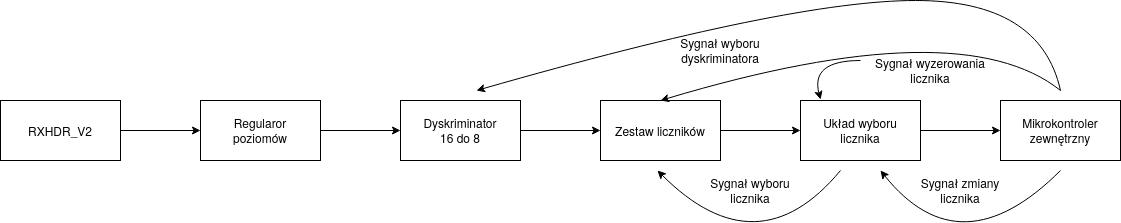

The diagram above was exported from draw.io. Its source (the exported page's mxGraphModel, read from the mxfile embedded in the PNG):
<mxGraphModel dx="1422" dy="766" grid="1" gridSize="10" guides="1" tooltips="1" connect="1" arrows="1" fold="1" page="1" pageScale="1" pageWidth="827" pageHeight="1169" math="0" shadow="0">
  <root>
    <mxCell id="WIyWlLk6GJQsqaUBKTNV-0" />
    <mxCell id="WIyWlLk6GJQsqaUBKTNV-1" parent="WIyWlLk6GJQsqaUBKTNV-0" />
    <mxCell id="OBs5iptIEvCMgA2CsJo4-2" value="" style="edgeStyle=orthogonalEdgeStyle;rounded=0;orthogonalLoop=1;jettySize=auto;html=1;" edge="1" parent="WIyWlLk6GJQsqaUBKTNV-1" source="OBs5iptIEvCMgA2CsJo4-0" target="OBs5iptIEvCMgA2CsJo4-1">
      <mxGeometry relative="1" as="geometry" />
    </mxCell>
    <mxCell id="OBs5iptIEvCMgA2CsJo4-0" value="RXHDR_V2" style="rounded=0;whiteSpace=wrap;html=1;" vertex="1" parent="WIyWlLk6GJQsqaUBKTNV-1">
      <mxGeometry x="170" y="240" width="120" height="60" as="geometry" />
    </mxCell>
    <mxCell id="OBs5iptIEvCMgA2CsJo4-4" value="" style="edgeStyle=orthogonalEdgeStyle;rounded=0;orthogonalLoop=1;jettySize=auto;html=1;" edge="1" parent="WIyWlLk6GJQsqaUBKTNV-1" source="OBs5iptIEvCMgA2CsJo4-1" target="OBs5iptIEvCMgA2CsJo4-3">
      <mxGeometry relative="1" as="geometry" />
    </mxCell>
    <mxCell id="OBs5iptIEvCMgA2CsJo4-1" value="&lt;div&gt;Regularor &lt;br&gt;&lt;/div&gt;&lt;div&gt;poziomów &lt;/div&gt;&lt;div id=&quot;SDCloudData&quot; style=&quot;display: none&quot;&gt;&lt;/div&gt;" style="rounded=0;whiteSpace=wrap;html=1;" vertex="1" parent="WIyWlLk6GJQsqaUBKTNV-1">
      <mxGeometry x="370" y="240" width="120" height="60" as="geometry" />
    </mxCell>
    <mxCell id="OBs5iptIEvCMgA2CsJo4-6" value="" style="edgeStyle=orthogonalEdgeStyle;rounded=0;orthogonalLoop=1;jettySize=auto;html=1;" edge="1" parent="WIyWlLk6GJQsqaUBKTNV-1" source="OBs5iptIEvCMgA2CsJo4-3" target="OBs5iptIEvCMgA2CsJo4-5">
      <mxGeometry relative="1" as="geometry" />
    </mxCell>
    <mxCell id="OBs5iptIEvCMgA2CsJo4-3" value="Dyskriminator&lt;br&gt;16 do 8&lt;div id=&quot;SDCloudData&quot; style=&quot;display: none&quot;&gt;&lt;/div&gt;" style="rounded=0;whiteSpace=wrap;html=1;" vertex="1" parent="WIyWlLk6GJQsqaUBKTNV-1">
      <mxGeometry x="570" y="240" width="120" height="60" as="geometry" />
    </mxCell>
    <mxCell id="OBs5iptIEvCMgA2CsJo4-10" value="" style="edgeStyle=orthogonalEdgeStyle;rounded=0;orthogonalLoop=1;jettySize=auto;html=1;" edge="1" parent="WIyWlLk6GJQsqaUBKTNV-1" source="OBs5iptIEvCMgA2CsJo4-5" target="OBs5iptIEvCMgA2CsJo4-9">
      <mxGeometry relative="1" as="geometry" />
    </mxCell>
    <mxCell id="OBs5iptIEvCMgA2CsJo4-5" value="Zestaw liczników" style="rounded=0;whiteSpace=wrap;html=1;" vertex="1" parent="WIyWlLk6GJQsqaUBKTNV-1">
      <mxGeometry x="770" y="240" width="120" height="60" as="geometry" />
    </mxCell>
    <mxCell id="OBs5iptIEvCMgA2CsJo4-12" value="" style="edgeStyle=orthogonalEdgeStyle;rounded=0;orthogonalLoop=1;jettySize=auto;html=1;" edge="1" parent="WIyWlLk6GJQsqaUBKTNV-1" source="OBs5iptIEvCMgA2CsJo4-9" target="OBs5iptIEvCMgA2CsJo4-11">
      <mxGeometry relative="1" as="geometry" />
    </mxCell>
    <mxCell id="OBs5iptIEvCMgA2CsJo4-9" value="&lt;div&gt;Układ wyboru &lt;br&gt;&lt;/div&gt;&lt;div&gt;licznika &lt;/div&gt;" style="rounded=0;whiteSpace=wrap;html=1;" vertex="1" parent="WIyWlLk6GJQsqaUBKTNV-1">
      <mxGeometry x="970" y="240" width="120" height="60" as="geometry" />
    </mxCell>
    <mxCell id="OBs5iptIEvCMgA2CsJo4-11" value="Mikrokontroler zewnętrzny" style="rounded=0;whiteSpace=wrap;html=1;" vertex="1" parent="WIyWlLk6GJQsqaUBKTNV-1">
      <mxGeometry x="1170" y="240" width="120" height="60" as="geometry" />
    </mxCell>
    <mxCell id="OBs5iptIEvCMgA2CsJo4-14" value="" style="endArrow=classic;html=1;curved=1;entryX=0.5;entryY=0;entryDx=0;entryDy=0;" edge="1" parent="WIyWlLk6GJQsqaUBKTNV-1" target="OBs5iptIEvCMgA2CsJo4-5">
      <mxGeometry width="50" height="50" relative="1" as="geometry">
        <mxPoint x="1230" y="230" as="sourcePoint" />
        <mxPoint x="1030" y="230" as="targetPoint" />
        <Array as="points">
          <mxPoint x="1130" y="150" />
        </Array>
      </mxGeometry>
    </mxCell>
    <mxCell id="OBs5iptIEvCMgA2CsJo4-15" value="" style="endArrow=classic;html=1;curved=1;" edge="1" parent="WIyWlLk6GJQsqaUBKTNV-1">
      <mxGeometry width="50" height="50" relative="1" as="geometry">
        <mxPoint x="1230" y="310" as="sourcePoint" />
        <mxPoint x="1050" y="310" as="targetPoint" />
        <Array as="points">
          <mxPoint x="1130" y="410" />
        </Array>
      </mxGeometry>
    </mxCell>
    <mxCell id="OBs5iptIEvCMgA2CsJo4-16" value="" style="endArrow=classic;html=1;curved=1;" edge="1" parent="WIyWlLk6GJQsqaUBKTNV-1">
      <mxGeometry width="50" height="50" relative="1" as="geometry">
        <mxPoint x="1230" y="230" as="sourcePoint" />
        <mxPoint x="646" y="230" as="targetPoint" />
        <Array as="points">
          <mxPoint x="1210" y="140" />
          <mxPoint x="960" y="140" />
        </Array>
      </mxGeometry>
    </mxCell>
    <mxCell id="OBs5iptIEvCMgA2CsJo4-18" value="" style="endArrow=classic;html=1;curved=1;" edge="1" parent="WIyWlLk6GJQsqaUBKTNV-1">
      <mxGeometry width="50" height="50" relative="1" as="geometry">
        <mxPoint x="1010" y="310" as="sourcePoint" />
        <mxPoint x="827" y="310" as="targetPoint" />
        <Array as="points">
          <mxPoint x="927" y="410" />
        </Array>
      </mxGeometry>
    </mxCell>
    <mxCell id="OBs5iptIEvCMgA2CsJo4-19" value="&lt;div&gt;Sygnał wyboru &lt;br&gt;&lt;/div&gt;&lt;div&gt;dyskriminatora&lt;/div&gt;" style="text;html=1;strokeColor=none;fillColor=none;align=center;verticalAlign=middle;whiteSpace=wrap;rounded=0;" vertex="1" parent="WIyWlLk6GJQsqaUBKTNV-1">
      <mxGeometry x="840" y="180" width="100" height="20" as="geometry" />
    </mxCell>
    <mxCell id="OBs5iptIEvCMgA2CsJo4-20" value="Sygnał wyzerowania licznika " style="text;html=1;strokeColor=none;fillColor=none;align=center;verticalAlign=middle;whiteSpace=wrap;rounded=0;" vertex="1" parent="WIyWlLk6GJQsqaUBKTNV-1">
      <mxGeometry x="1040" y="200" width="120" height="20" as="geometry" />
    </mxCell>
    <mxCell id="OBs5iptIEvCMgA2CsJo4-21" value="Sygnał zmiany licznika " style="text;html=1;strokeColor=none;fillColor=none;align=center;verticalAlign=middle;whiteSpace=wrap;rounded=0;" vertex="1" parent="WIyWlLk6GJQsqaUBKTNV-1">
      <mxGeometry x="1080" y="320" width="100" height="20" as="geometry" />
    </mxCell>
    <mxCell id="OBs5iptIEvCMgA2CsJo4-22" value="Sygnał wyboru licznika" style="text;html=1;strokeColor=none;fillColor=none;align=center;verticalAlign=middle;whiteSpace=wrap;rounded=0;" vertex="1" parent="WIyWlLk6GJQsqaUBKTNV-1">
      <mxGeometry x="870" y="320" width="100" height="20" as="geometry" />
    </mxCell>
    <mxCell id="OBs5iptIEvCMgA2CsJo4-26" value="" style="endArrow=classic;html=1;curved=1;entryX=0.167;entryY=-0.017;entryDx=0;entryDy=0;entryPerimeter=0;" edge="1" parent="WIyWlLk6GJQsqaUBKTNV-1" target="OBs5iptIEvCMgA2CsJo4-9">
      <mxGeometry width="50" height="50" relative="1" as="geometry">
        <mxPoint x="1030" y="200" as="sourcePoint" />
        <mxPoint x="930" y="240" as="targetPoint" />
        <Array as="points">
          <mxPoint x="980" y="200" />
        </Array>
      </mxGeometry>
    </mxCell>
  </root>
</mxGraphModel>